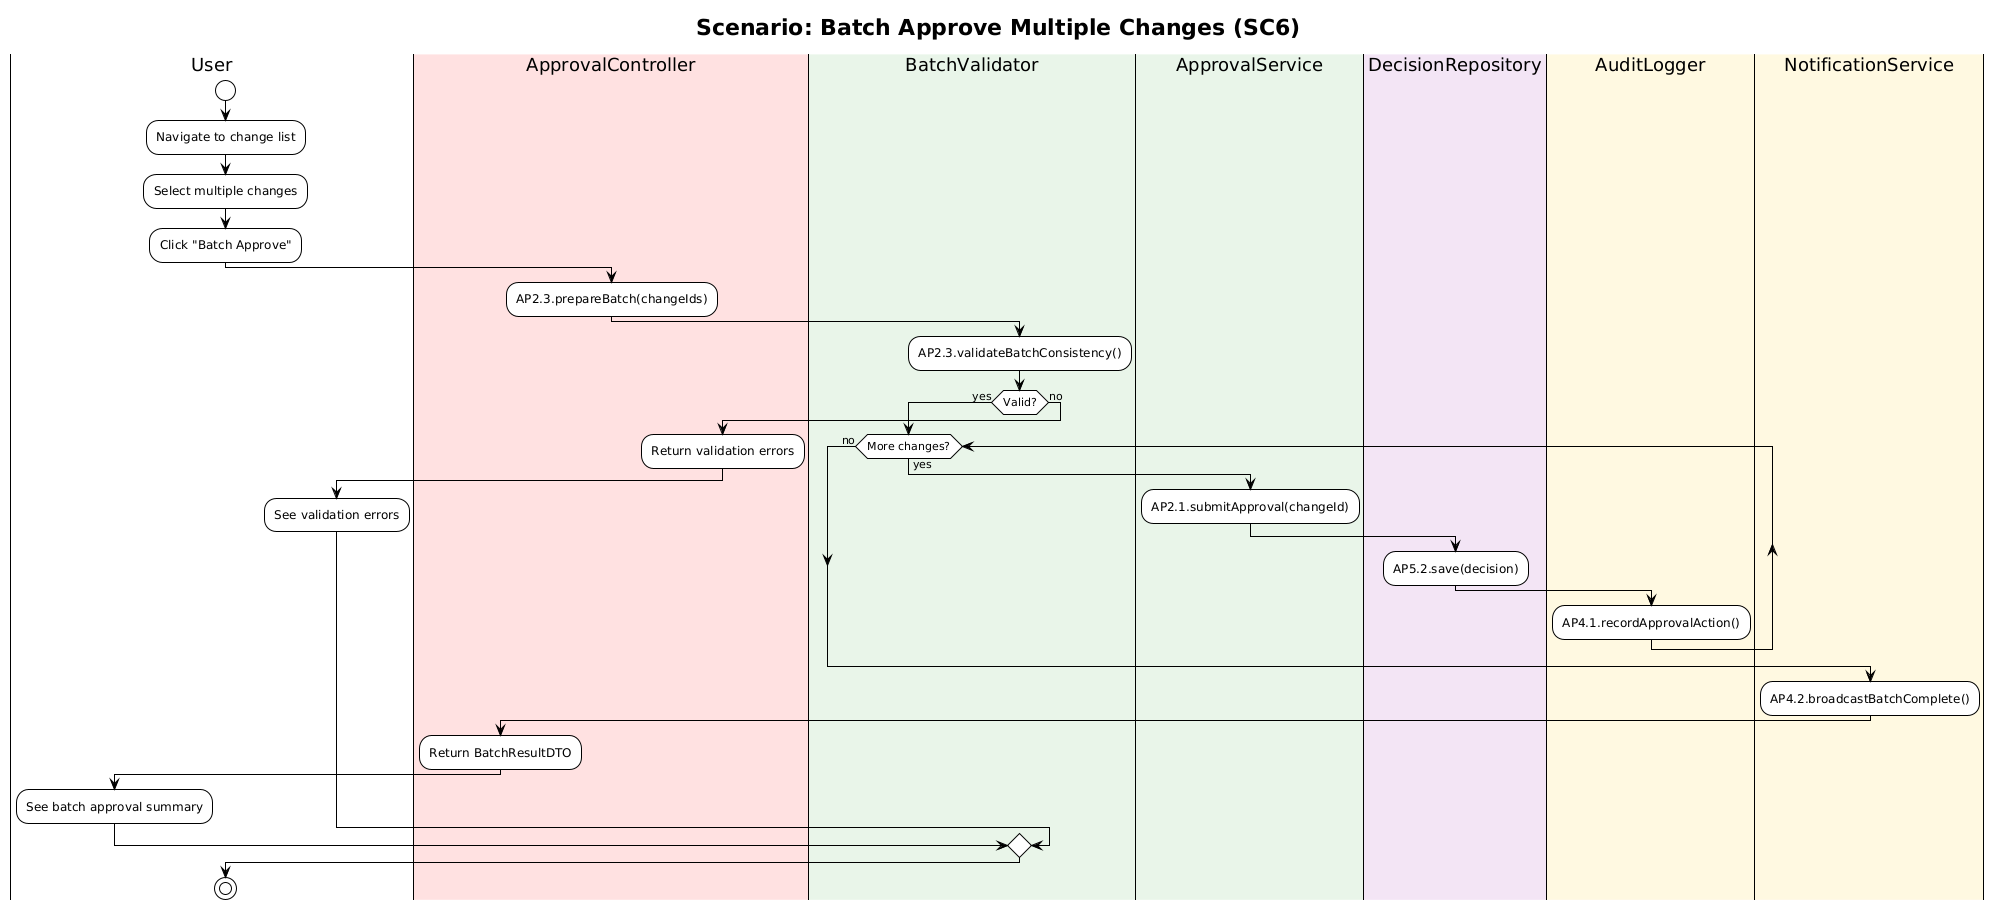

The diagram above was rendered by PlantUML. Its source (embedded in the PNG):
@startuml
!theme plain
skinparam backgroundColor #FEFEFE

title Scenario: Batch Approve Multiple Changes (SC6)

|User|
start
:Navigate to change list;
:Select multiple changes;
:Click "Batch Approve";
|#FFE1E1|ApprovalController|
:AP2.3.prepareBatch(changeIds);
|#E8F5E9|BatchValidator|
:AP2.3.validateBatchConsistency();
if (Valid?) then (yes)
  while (More changes?) is (yes)
    |#E8F5E9|ApprovalService|
    :AP2.1.submitApproval(changeId);
    |#F3E5F5|DecisionRepository|
    :AP5.2.save(decision);
    |#FFF8E1|AuditLogger|
    :AP4.1.recordApprovalAction();
  endwhile (no)
  |#FFF8E1|NotificationService|
  :AP4.2.broadcastBatchComplete();
  |#FFE1E1|ApprovalController|
  :Return BatchResultDTO;
  |User|
  :See batch approval summary;
else (no)
  |#FFE1E1|ApprovalController|
  :Return validation errors;
  |User|
  :See validation errors;
endif
stop
@enduml